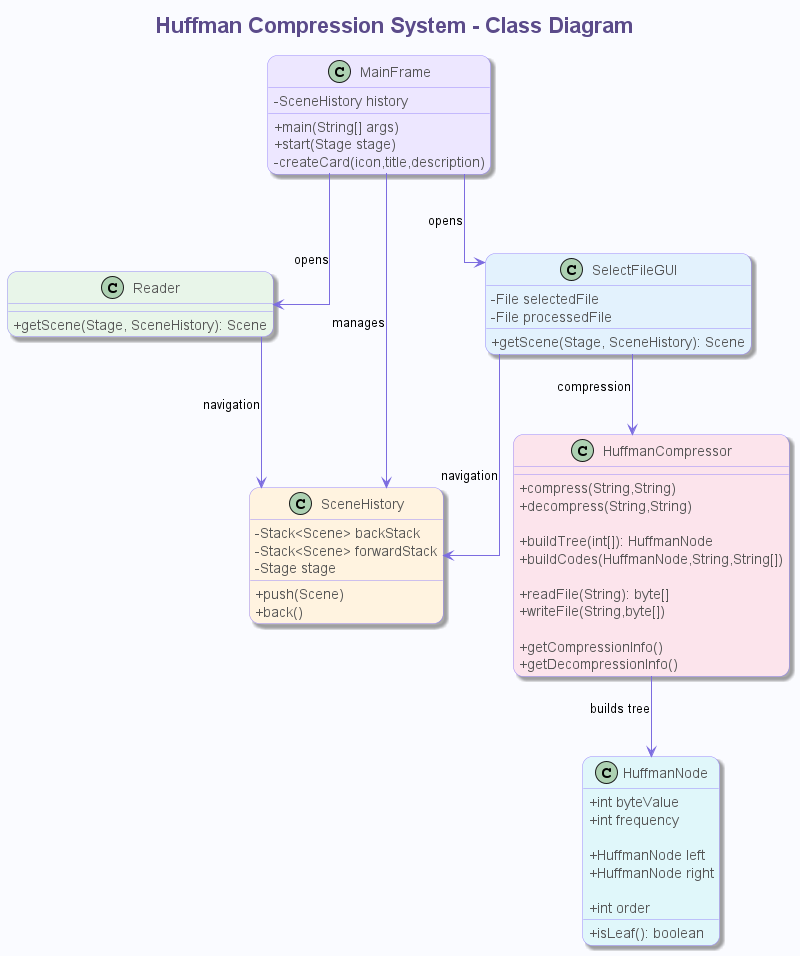

The diagram above was rendered by PlantUML. Its source (embedded in the PNG):
@startuml

title Huffman Compression System - Class Diagram

skinparam backgroundColor #FAFBFF
skinparam shadowing true
skinparam roundcorner 20

skinparam class {
    BackgroundColor #F8F5FF
    BorderColor #9B8AFB
    ArrowColor #7C6CE0
    FontColor #333333
    AttributeFontColor #555555
    MethodFontColor #555555
}

skinparam classAttributeIconSize 0
skinparam linetype ortho
skinparam nodesep 70
skinparam ranksep 80

skinparam title {
    FontSize 22
    FontColor #5B4B8A
}

class MainFrame #EDE7FF {

    - SceneHistory history

    + main(String[] args)
    + start(Stage stage)
    - createCard(icon,title,description)

}


class SelectFileGUI #E3F2FD {

    - File selectedFile
    - File processedFile

    + getScene(Stage, SceneHistory): Scene

}


class Reader #E8F5E9 {

    + getScene(Stage, SceneHistory): Scene

}


class SceneHistory #FFF3E0 {

    - Stack<Scene> backStack
    - Stack<Scene> forwardStack
    - Stage stage

    + push(Scene)
    + back()

}


class HuffmanCompressor #FCE4EC {

    + compress(String,String)
    + decompress(String,String)

    + buildTree(int[]): HuffmanNode
    + buildCodes(HuffmanNode,String,String[])

    + readFile(String): byte[]
    + writeFile(String,byte[])

    + getCompressionInfo()
    + getDecompressionInfo()

}


class HuffmanNode #E0F7FA {

    + int byteValue
    + int frequency

    + HuffmanNode left
    + HuffmanNode right

    + int order

    + isLeaf(): boolean

}



MainFrame --> SceneHistory : manages

MainFrame --> SelectFileGUI : opens

MainFrame --> Reader : opens


SelectFileGUI --> SceneHistory : navigation

SelectFileGUI --> HuffmanCompressor : compression


Reader --> SceneHistory : navigation


HuffmanCompressor --> HuffmanNode : builds tree



@enduml